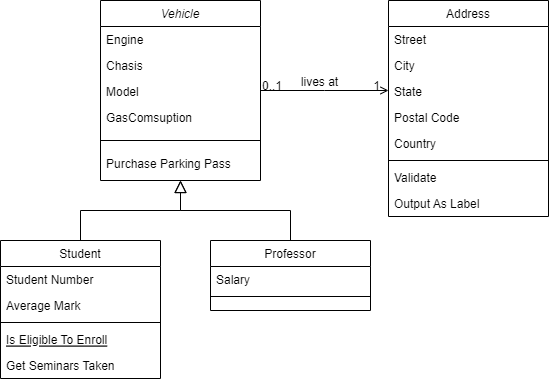

The diagram above was exported from draw.io. Its source (the exported page's mxGraphModel, read from the mxfile embedded in the PNG):
<mxGraphModel dx="954" dy="600" grid="1" gridSize="10" guides="1" tooltips="1" connect="1" arrows="1" fold="1" page="1" pageScale="1" pageWidth="827" pageHeight="1169" math="0" shadow="0">
  <root>
    <mxCell id="WIyWlLk6GJQsqaUBKTNV-0" />
    <mxCell id="WIyWlLk6GJQsqaUBKTNV-1" parent="WIyWlLk6GJQsqaUBKTNV-0" />
    <mxCell id="zkfFHV4jXpPFQw0GAbJ--0" value="Vehicle" style="swimlane;fontStyle=2;align=center;verticalAlign=top;childLayout=stackLayout;horizontal=1;startSize=26;horizontalStack=0;resizeParent=1;resizeLast=0;collapsible=1;marginBottom=0;rounded=0;shadow=0;strokeWidth=1;" parent="WIyWlLk6GJQsqaUBKTNV-1" vertex="1">
      <mxGeometry x="220" y="120" width="160" height="180" as="geometry">
        <mxRectangle x="230" y="140" width="160" height="26" as="alternateBounds" />
      </mxGeometry>
    </mxCell>
    <mxCell id="zkfFHV4jXpPFQw0GAbJ--1" value="Engine" style="text;align=left;verticalAlign=top;spacingLeft=4;spacingRight=4;overflow=hidden;rotatable=0;points=[[0,0.5],[1,0.5]];portConstraint=eastwest;" parent="zkfFHV4jXpPFQw0GAbJ--0" vertex="1">
      <mxGeometry y="26" width="160" height="26" as="geometry" />
    </mxCell>
    <mxCell id="zkfFHV4jXpPFQw0GAbJ--2" value="Chasis" style="text;align=left;verticalAlign=top;spacingLeft=4;spacingRight=4;overflow=hidden;rotatable=0;points=[[0,0.5],[1,0.5]];portConstraint=eastwest;rounded=0;shadow=0;html=0;" parent="zkfFHV4jXpPFQw0GAbJ--0" vertex="1">
      <mxGeometry y="52" width="160" height="26" as="geometry" />
    </mxCell>
    <mxCell id="zkfFHV4jXpPFQw0GAbJ--3" value="Model" style="text;align=left;verticalAlign=top;spacingLeft=4;spacingRight=4;overflow=hidden;rotatable=0;points=[[0,0.5],[1,0.5]];portConstraint=eastwest;rounded=0;shadow=0;html=0;" parent="zkfFHV4jXpPFQw0GAbJ--0" vertex="1">
      <mxGeometry y="78" width="160" height="26" as="geometry" />
    </mxCell>
    <mxCell id="pcFZV0__p6ghvbRPEaSH-1" value="GasComsuption" style="text;align=left;verticalAlign=top;spacingLeft=4;spacingRight=4;overflow=hidden;rotatable=0;points=[[0,0.5],[1,0.5]];portConstraint=eastwest;rounded=0;shadow=0;html=0;" vertex="1" parent="zkfFHV4jXpPFQw0GAbJ--0">
      <mxGeometry y="104" width="160" height="26" as="geometry" />
    </mxCell>
    <mxCell id="zkfFHV4jXpPFQw0GAbJ--4" value="" style="line;html=1;strokeWidth=1;align=left;verticalAlign=middle;spacingTop=-1;spacingLeft=3;spacingRight=3;rotatable=0;labelPosition=right;points=[];portConstraint=eastwest;" parent="zkfFHV4jXpPFQw0GAbJ--0" vertex="1">
      <mxGeometry y="130" width="160" height="20" as="geometry" />
    </mxCell>
    <mxCell id="zkfFHV4jXpPFQw0GAbJ--5" value="Purchase Parking Pass" style="text;align=left;verticalAlign=top;spacingLeft=4;spacingRight=4;overflow=hidden;rotatable=0;points=[[0,0.5],[1,0.5]];portConstraint=eastwest;" parent="zkfFHV4jXpPFQw0GAbJ--0" vertex="1">
      <mxGeometry y="150" width="160" height="26" as="geometry" />
    </mxCell>
    <mxCell id="zkfFHV4jXpPFQw0GAbJ--6" value="Student" style="swimlane;fontStyle=0;align=center;verticalAlign=top;childLayout=stackLayout;horizontal=1;startSize=26;horizontalStack=0;resizeParent=1;resizeLast=0;collapsible=1;marginBottom=0;rounded=0;shadow=0;strokeWidth=1;" parent="WIyWlLk6GJQsqaUBKTNV-1" vertex="1">
      <mxGeometry x="120" y="360" width="160" height="138" as="geometry">
        <mxRectangle x="130" y="380" width="160" height="26" as="alternateBounds" />
      </mxGeometry>
    </mxCell>
    <mxCell id="zkfFHV4jXpPFQw0GAbJ--7" value="Student Number" style="text;align=left;verticalAlign=top;spacingLeft=4;spacingRight=4;overflow=hidden;rotatable=0;points=[[0,0.5],[1,0.5]];portConstraint=eastwest;" parent="zkfFHV4jXpPFQw0GAbJ--6" vertex="1">
      <mxGeometry y="26" width="160" height="26" as="geometry" />
    </mxCell>
    <mxCell id="zkfFHV4jXpPFQw0GAbJ--8" value="Average Mark" style="text;align=left;verticalAlign=top;spacingLeft=4;spacingRight=4;overflow=hidden;rotatable=0;points=[[0,0.5],[1,0.5]];portConstraint=eastwest;rounded=0;shadow=0;html=0;" parent="zkfFHV4jXpPFQw0GAbJ--6" vertex="1">
      <mxGeometry y="52" width="160" height="26" as="geometry" />
    </mxCell>
    <mxCell id="zkfFHV4jXpPFQw0GAbJ--9" value="" style="line;html=1;strokeWidth=1;align=left;verticalAlign=middle;spacingTop=-1;spacingLeft=3;spacingRight=3;rotatable=0;labelPosition=right;points=[];portConstraint=eastwest;" parent="zkfFHV4jXpPFQw0GAbJ--6" vertex="1">
      <mxGeometry y="78" width="160" height="8" as="geometry" />
    </mxCell>
    <mxCell id="zkfFHV4jXpPFQw0GAbJ--10" value="Is Eligible To Enroll" style="text;align=left;verticalAlign=top;spacingLeft=4;spacingRight=4;overflow=hidden;rotatable=0;points=[[0,0.5],[1,0.5]];portConstraint=eastwest;fontStyle=4" parent="zkfFHV4jXpPFQw0GAbJ--6" vertex="1">
      <mxGeometry y="86" width="160" height="26" as="geometry" />
    </mxCell>
    <mxCell id="zkfFHV4jXpPFQw0GAbJ--11" value="Get Seminars Taken" style="text;align=left;verticalAlign=top;spacingLeft=4;spacingRight=4;overflow=hidden;rotatable=0;points=[[0,0.5],[1,0.5]];portConstraint=eastwest;" parent="zkfFHV4jXpPFQw0GAbJ--6" vertex="1">
      <mxGeometry y="112" width="160" height="26" as="geometry" />
    </mxCell>
    <mxCell id="zkfFHV4jXpPFQw0GAbJ--12" value="" style="endArrow=block;endSize=10;endFill=0;shadow=0;strokeWidth=1;rounded=0;curved=0;edgeStyle=elbowEdgeStyle;elbow=vertical;" parent="WIyWlLk6GJQsqaUBKTNV-1" source="zkfFHV4jXpPFQw0GAbJ--6" target="zkfFHV4jXpPFQw0GAbJ--0" edge="1">
      <mxGeometry width="160" relative="1" as="geometry">
        <mxPoint x="200" y="203" as="sourcePoint" />
        <mxPoint x="200" y="203" as="targetPoint" />
      </mxGeometry>
    </mxCell>
    <mxCell id="zkfFHV4jXpPFQw0GAbJ--13" value="Professor" style="swimlane;fontStyle=0;align=center;verticalAlign=top;childLayout=stackLayout;horizontal=1;startSize=26;horizontalStack=0;resizeParent=1;resizeLast=0;collapsible=1;marginBottom=0;rounded=0;shadow=0;strokeWidth=1;" parent="WIyWlLk6GJQsqaUBKTNV-1" vertex="1">
      <mxGeometry x="330" y="360" width="160" height="70" as="geometry">
        <mxRectangle x="340" y="380" width="170" height="26" as="alternateBounds" />
      </mxGeometry>
    </mxCell>
    <mxCell id="zkfFHV4jXpPFQw0GAbJ--14" value="Salary" style="text;align=left;verticalAlign=top;spacingLeft=4;spacingRight=4;overflow=hidden;rotatable=0;points=[[0,0.5],[1,0.5]];portConstraint=eastwest;" parent="zkfFHV4jXpPFQw0GAbJ--13" vertex="1">
      <mxGeometry y="26" width="160" height="26" as="geometry" />
    </mxCell>
    <mxCell id="zkfFHV4jXpPFQw0GAbJ--15" value="" style="line;html=1;strokeWidth=1;align=left;verticalAlign=middle;spacingTop=-1;spacingLeft=3;spacingRight=3;rotatable=0;labelPosition=right;points=[];portConstraint=eastwest;" parent="zkfFHV4jXpPFQw0GAbJ--13" vertex="1">
      <mxGeometry y="52" width="160" height="8" as="geometry" />
    </mxCell>
    <mxCell id="zkfFHV4jXpPFQw0GAbJ--16" value="" style="endArrow=block;endSize=10;endFill=0;shadow=0;strokeWidth=1;rounded=0;curved=0;edgeStyle=elbowEdgeStyle;elbow=vertical;" parent="WIyWlLk6GJQsqaUBKTNV-1" source="zkfFHV4jXpPFQw0GAbJ--13" target="zkfFHV4jXpPFQw0GAbJ--0" edge="1">
      <mxGeometry width="160" relative="1" as="geometry">
        <mxPoint x="210" y="373" as="sourcePoint" />
        <mxPoint x="310" y="271" as="targetPoint" />
      </mxGeometry>
    </mxCell>
    <mxCell id="zkfFHV4jXpPFQw0GAbJ--17" value="Address" style="swimlane;fontStyle=0;align=center;verticalAlign=top;childLayout=stackLayout;horizontal=1;startSize=26;horizontalStack=0;resizeParent=1;resizeLast=0;collapsible=1;marginBottom=0;rounded=0;shadow=0;strokeWidth=1;" parent="WIyWlLk6GJQsqaUBKTNV-1" vertex="1">
      <mxGeometry x="508" y="120" width="160" height="216" as="geometry">
        <mxRectangle x="550" y="140" width="160" height="26" as="alternateBounds" />
      </mxGeometry>
    </mxCell>
    <mxCell id="zkfFHV4jXpPFQw0GAbJ--18" value="Street" style="text;align=left;verticalAlign=top;spacingLeft=4;spacingRight=4;overflow=hidden;rotatable=0;points=[[0,0.5],[1,0.5]];portConstraint=eastwest;" parent="zkfFHV4jXpPFQw0GAbJ--17" vertex="1">
      <mxGeometry y="26" width="160" height="26" as="geometry" />
    </mxCell>
    <mxCell id="zkfFHV4jXpPFQw0GAbJ--19" value="City" style="text;align=left;verticalAlign=top;spacingLeft=4;spacingRight=4;overflow=hidden;rotatable=0;points=[[0,0.5],[1,0.5]];portConstraint=eastwest;rounded=0;shadow=0;html=0;" parent="zkfFHV4jXpPFQw0GAbJ--17" vertex="1">
      <mxGeometry y="52" width="160" height="26" as="geometry" />
    </mxCell>
    <mxCell id="zkfFHV4jXpPFQw0GAbJ--20" value="State" style="text;align=left;verticalAlign=top;spacingLeft=4;spacingRight=4;overflow=hidden;rotatable=0;points=[[0,0.5],[1,0.5]];portConstraint=eastwest;rounded=0;shadow=0;html=0;" parent="zkfFHV4jXpPFQw0GAbJ--17" vertex="1">
      <mxGeometry y="78" width="160" height="26" as="geometry" />
    </mxCell>
    <mxCell id="zkfFHV4jXpPFQw0GAbJ--21" value="Postal Code" style="text;align=left;verticalAlign=top;spacingLeft=4;spacingRight=4;overflow=hidden;rotatable=0;points=[[0,0.5],[1,0.5]];portConstraint=eastwest;rounded=0;shadow=0;html=0;" parent="zkfFHV4jXpPFQw0GAbJ--17" vertex="1">
      <mxGeometry y="104" width="160" height="26" as="geometry" />
    </mxCell>
    <mxCell id="zkfFHV4jXpPFQw0GAbJ--22" value="Country" style="text;align=left;verticalAlign=top;spacingLeft=4;spacingRight=4;overflow=hidden;rotatable=0;points=[[0,0.5],[1,0.5]];portConstraint=eastwest;rounded=0;shadow=0;html=0;" parent="zkfFHV4jXpPFQw0GAbJ--17" vertex="1">
      <mxGeometry y="130" width="160" height="26" as="geometry" />
    </mxCell>
    <mxCell id="zkfFHV4jXpPFQw0GAbJ--23" value="" style="line;html=1;strokeWidth=1;align=left;verticalAlign=middle;spacingTop=-1;spacingLeft=3;spacingRight=3;rotatable=0;labelPosition=right;points=[];portConstraint=eastwest;" parent="zkfFHV4jXpPFQw0GAbJ--17" vertex="1">
      <mxGeometry y="156" width="160" height="8" as="geometry" />
    </mxCell>
    <mxCell id="zkfFHV4jXpPFQw0GAbJ--24" value="Validate" style="text;align=left;verticalAlign=top;spacingLeft=4;spacingRight=4;overflow=hidden;rotatable=0;points=[[0,0.5],[1,0.5]];portConstraint=eastwest;" parent="zkfFHV4jXpPFQw0GAbJ--17" vertex="1">
      <mxGeometry y="164" width="160" height="26" as="geometry" />
    </mxCell>
    <mxCell id="zkfFHV4jXpPFQw0GAbJ--25" value="Output As Label" style="text;align=left;verticalAlign=top;spacingLeft=4;spacingRight=4;overflow=hidden;rotatable=0;points=[[0,0.5],[1,0.5]];portConstraint=eastwest;" parent="zkfFHV4jXpPFQw0GAbJ--17" vertex="1">
      <mxGeometry y="190" width="160" height="26" as="geometry" />
    </mxCell>
    <mxCell id="zkfFHV4jXpPFQw0GAbJ--26" value="" style="endArrow=open;shadow=0;strokeWidth=1;rounded=0;curved=0;endFill=1;edgeStyle=elbowEdgeStyle;elbow=vertical;" parent="WIyWlLk6GJQsqaUBKTNV-1" source="zkfFHV4jXpPFQw0GAbJ--0" target="zkfFHV4jXpPFQw0GAbJ--17" edge="1">
      <mxGeometry x="0.5" y="41" relative="1" as="geometry">
        <mxPoint x="380" y="192" as="sourcePoint" />
        <mxPoint x="540" y="192" as="targetPoint" />
        <mxPoint x="-40" y="32" as="offset" />
      </mxGeometry>
    </mxCell>
    <mxCell id="zkfFHV4jXpPFQw0GAbJ--27" value="0..1" style="resizable=0;align=left;verticalAlign=bottom;labelBackgroundColor=none;fontSize=12;" parent="zkfFHV4jXpPFQw0GAbJ--26" connectable="0" vertex="1">
      <mxGeometry x="-1" relative="1" as="geometry">
        <mxPoint y="4" as="offset" />
      </mxGeometry>
    </mxCell>
    <mxCell id="zkfFHV4jXpPFQw0GAbJ--28" value="1" style="resizable=0;align=right;verticalAlign=bottom;labelBackgroundColor=none;fontSize=12;" parent="zkfFHV4jXpPFQw0GAbJ--26" connectable="0" vertex="1">
      <mxGeometry x="1" relative="1" as="geometry">
        <mxPoint x="-7" y="4" as="offset" />
      </mxGeometry>
    </mxCell>
    <mxCell id="zkfFHV4jXpPFQw0GAbJ--29" value="lives at" style="text;html=1;resizable=0;points=[];;align=center;verticalAlign=middle;labelBackgroundColor=none;rounded=0;shadow=0;strokeWidth=1;fontSize=12;" parent="zkfFHV4jXpPFQw0GAbJ--26" vertex="1" connectable="0">
      <mxGeometry x="0.5" y="49" relative="1" as="geometry">
        <mxPoint x="-38" y="40" as="offset" />
      </mxGeometry>
    </mxCell>
  </root>
</mxGraphModel>